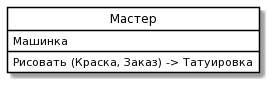

The diagram above was rendered by PlantUML. Its source (embedded in the PNG):
@startuml
skinparam class {
	BackgroundColor White
	ArrowColor Black
	BorderColor Black
}
class "Мастер" as P {
 Машинка 
 Рисовать (Краска, Заказ) -> Татуировка
}
hide circle
@enduml